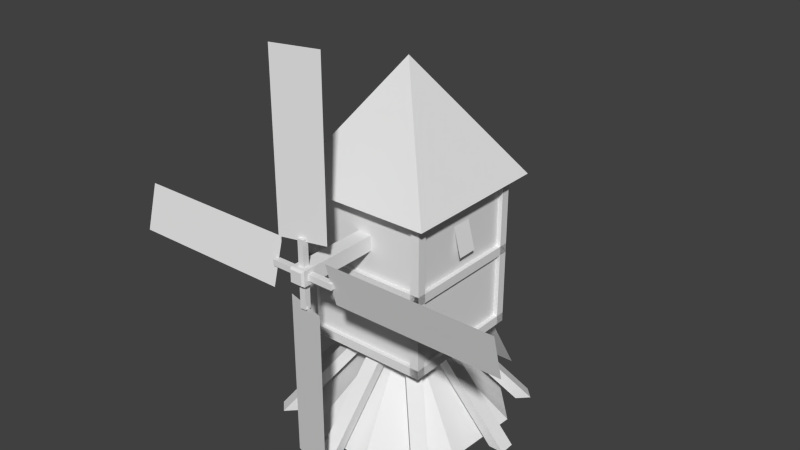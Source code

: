 # Source: moulin.blend  (saved by Blender 2.63.0; exported with 4.5.12 LTS)
import bpy
from mathutils import Matrix  # noqa: F401  (used for matrix-valued properties, if any)

bpy.ops.wm.read_factory_settings(use_empty=True)
scene = bpy.context.scene
scene.name = 'Scene'

# ---- collections
col_collection_1 = bpy.data.collections.new('Collection 1'); scene.collection.children.link(col_collection_1)

# ---- world
world_world = bpy.data.worlds.new('World'); scene.world = world_world
world_world.color = (0.05088, 0.05088, 0.05088)
world_world.use_sun_shadow = False
world_world.sun_shadow_jitter_overblur = 0.0
world_world.cycles.sampling_method = 'MANUAL'
world_world.cycles.sample_map_resolution = 256

# ---- meshes
me_plane = bpy.data.meshes.new('Plane')
me_plane.from_pydata([(0.8159, -1.239, -0.6181), (-0.801, -1.239, -0.6181), (0.8159, 0.3777, -0.6181), (-0.801, 0.3777, -0.6181), (0.8159, 0.3777, 1.484), (0.8159, -1.239, 1.484), (-0.801, 0.3777, 1.484), (-0.801, -1.239, 1.484), (0.1085, -2.048, -1.79), (-0.09357, -2.048, -1.79), (-1.021, 0.5983, 1.459), (-0.09357, -0.936, -0.5777), (1.036, 0.5983, 1.459), (0.1085, -0.936, -0.5777), (1.036, -1.46, 1.459), (0.007483, -0.4307, 3.009), (-1.021, -1.46, 1.459), (0.1085, -0.7339, -0.5777), (-0.09357, -0.7339, -0.5777), (-0.09357, -1.845, -1.79), (0.1085, -1.845, -1.79), (-1.085, -1.664, -1.79), (-1.228, -1.521, -1.79), (-0.4416, -0.735, -0.5777), (-0.2987, -0.8779, -0.5777), (-0.1558, -0.735, -0.5777), (-0.2987, -0.5921, -0.5777), (-1.085, -1.378, -1.79), (-0.9418, -1.521, -1.79), (-0.09357, 1.186, -1.79), (0.1085, 1.186, -1.79), (0.1085, 0.07457, -0.5777), (-0.09357, 0.07457, -0.5777), (-0.09357, -0.1275, -0.5777), (0.1085, -0.1275, -0.5777), (0.1085, 0.9841, -1.79), (-0.09357, 0.9841, -1.79), (1.624, -0.3297, -1.79), (1.624, -0.5318, -1.79), (0.5128, -0.5318, -0.5777), (0.5128, -0.3297, -0.5777), (0.3106, -0.3297, -0.5777), (0.3106, -0.5318, -0.5777), (1.422, -0.5318, -1.79), (1.422, -0.3297, -1.79), (-1.609, -0.5318, -1.79), (-1.609, -0.3297, -1.79), (-0.4978, -0.3297, -0.5777), (-0.4978, -0.5318, -0.5777), (-0.2957, -0.5318, -0.5777), (-0.2957, -0.3297, -0.5777), (-1.407, -0.3297, -1.79), (-1.407, -0.5318, -1.79), (1.096, 0.8025, -1.79), (1.239, 0.6596, -1.79), (0.4527, -0.1264, -0.5777), (0.3098, 0.01647, -0.5777), (0.1669, -0.1264, -0.5777), (0.3098, -0.2694, -0.5777), (1.096, 0.5167, -1.79), (0.9529, 0.6596, -1.79), (-1.228, 0.6596, -1.79), (-1.085, 0.8025, -1.79), (-0.2987, 0.01647, -0.5777), (-0.4416, -0.1264, -0.5777), (-0.2987, -0.2694, -0.5777), (-0.1558, -0.1264, -0.5777), (-0.9418, 0.6596, -1.79), (-1.085, 0.5167, -1.79), (1.239, -1.521, -1.79), (1.096, -1.664, -1.79), (0.3098, -0.8779, -0.5777), (0.4527, -0.735, -0.5777), (0.3098, -0.5921, -0.5777), (0.1669, -0.735, -0.5777), (0.9529, -1.521, -1.79), (1.096, -1.378, -1.79), (0.8766, -1.179, 1.484), (0.8766, -1.3, 1.484), (0.7553, -1.3, 1.484), (0.7553, -1.179, 1.484), (0.7553, -1.3, -0.6181), (0.7553, -1.179, -0.6181), (0.8766, 0.4384, 1.484), (0.8766, 0.3171, 1.484), (0.7553, 0.3171, 1.484), (0.7553, 0.4384, 1.484), (0.7553, 0.3171, -0.6181), (-0.7403, 0.4384, 1.484), (-0.7403, 0.3171, 1.484), (-0.8616, 0.3171, 1.484), (-0.8616, 0.4384, 1.484), (-0.7403, 0.3171, -0.6181), (-0.7403, -1.179, 1.484), (-0.7403, -1.3, 1.484), (-0.8616, -1.3, 1.484), (-0.8616, -1.179, 1.484), (-0.7403, -1.179, -0.6181), (0.8766, -1.179, -0.6181), (0.8766, -1.179, -0.4969), (-0.8616, -1.179, -0.6181), (-0.8616, -1.3, -0.6181), (-0.8616, -1.179, -0.4969), (0.8766, -1.179, 0.3924), (0.8766, -1.3, 0.3924), (0.8766, -1.179, 0.5137), (-0.8616, -1.179, 0.3924), (-0.8616, -1.3, 0.3924), (-0.8616, -1.3, 0.5137), (-0.8616, -1.179, 0.5137), (0.8766, 0.3171, 0.3924), (0.8766, 0.3171, 0.5137), (-0.8616, 0.3171, 0.3924), (-0.8616, 0.3171, 0.5137), (-0.8616, 0.4384, 0.5137), (0.8766, 0.3171, -0.6181), (0.8766, 0.3171, -0.4969), (-0.8616, 0.3171, -0.6181), (-0.8616, 0.3171, -0.4969), (-0.8616, 0.4384, -0.4969), (-0.8616, 0.4384, -0.6181), (-0.7403, 0.4384, -0.6181), (-0.7403, 0.4384, -0.4969), (-0.7403, -1.3, -0.6181), (-0.7403, -1.3, -0.4969), (-0.8616, -1.3, -0.4969), (0.7553, 0.4384, -0.6181), (0.8766, 0.4384, -0.6181), (0.8766, 0.4384, -0.4969), (0.7553, 0.4384, -0.4969), (0.8766, -1.3, -0.6181), (0.8766, -1.3, -0.4969), (0.7553, -1.3, -0.4969), (0.7553, 0.4384, 0.3924), (0.8766, 0.4384, 0.3924), (0.8766, 0.4384, 0.5137), (0.7553, 0.4384, 0.5137), (0.7553, -1.3, 0.3924), (0.8766, -1.3, 0.5137), (0.7553, -1.3, 0.5137), (-0.8616, 0.4384, 0.3924), (-0.7403, 0.4384, 0.3924), (-0.7403, 0.4384, 0.5137), (-0.7403, -1.3, 0.3924), (-0.7403, -1.3, 0.5137), (-0.6093, -1.648, -1.79), (0.391, -1.645, -1.79), (1.212, -0.9318, -1.79), (1.264, 0.07595, -1.79), (-0.3929, 0.8971, -1.79), (-1.201, 0.1319, -1.79), (-1.264, -0.9299, -1.79), (0.5403, 0.8187, -1.79), (-0.00746, -0.4039, -0.4508), (-0.7984, -0.5706, 1.131), (-0.9021, -0.5706, 0.7373), (-0.7984, -0.2882, 1.131), (-0.9021, -0.2882, 0.7373), (0.8193, -0.5706, 1.14), (0.9326, -0.5706, 0.749), (0.8193, -0.2882, 1.14), (0.9326, -0.2882, 0.749), (-0.2114, -2.071, -1.79), (-0.5433, -2.071, -1.79), (-0.2114, -1.239, -0.3816), (-0.5433, -1.239, -0.3816), (-0.09357, 1.489, 0.8371), (0.1085, 1.489, 0.8371), (0.1085, -0.6328, 0.8371), (-0.09357, -0.6328, 0.8371), (-0.09357, 1.489, 1.039), (0.1085, 1.489, 1.039), (0.1085, -0.6328, 1.039), (-0.09357, -0.6328, 1.039), (-0.07336, 1.52, 0.8573), (0.08833, 1.52, 0.8573), (-0.07336, 1.52, 1.019), (0.08833, 1.52, 1.019), (-0.03294, 1.348, 0.9988), (-0.03294, 1.429, 0.9988), (0.0479, 1.429, 0.9988), (0.0479, 1.348, 0.9988), (-0.03294, 1.348, 1.383), (-0.03294, 1.429, 1.383), (0.0479, 1.429, 1.383), (0.0479, 1.348, 1.383), (-0.03294, 1.348, 0.4935), (-0.03294, 1.429, 0.4935), (0.0479, 1.429, 0.4935), (0.0479, 1.348, 0.4935), (-0.03294, 1.348, 0.8775), (-0.03294, 1.429, 0.8775), (0.0479, 1.429, 0.8775), (0.0479, 1.348, 0.8775), (0.06812, 1.348, 0.9785), (0.06812, 1.429, 0.9785), (0.06812, 1.429, 0.8977), (0.06812, 1.348, 0.8977), (0.4521, 1.348, 0.9785), (0.4521, 1.429, 0.9785), (0.4521, 1.429, 0.8977), (0.4521, 1.348, 0.8977), (-0.4372, 1.348, 0.9785), (-0.4372, 1.429, 0.9785), (-0.4372, 1.429, 0.8977), (-0.4372, 1.348, 0.8977), (-0.05315, 1.348, 0.9785), (-0.05315, 1.429, 0.9785), (-0.05315, 1.429, 0.8977), (-0.05315, 1.348, 0.8977), (0.3003, 1.31, 0.5339), (0.3003, 1.31, -1.689), (-0.2854, 1.467, 0.5339), (-0.2854, 1.467, -1.689), (-0.2854, 1.31, 1.342), (-0.2854, 1.31, 3.566), (0.3003, 1.467, 1.342), (0.3003, 1.467, 3.566), (0.4118, 1.31, 1.234), (2.635, 1.31, 1.234), (0.4118, 1.467, 0.6485), (2.635, 1.467, 0.6485), (-2.62, 1.467, 1.234), (-0.3966, 1.467, 1.234), (-2.62, 1.31, 0.6485), (-0.3966, 1.31, 0.6485)], [], [(2, 0, 1, 3), (0, 5, 7, 1), (4, 2, 3, 6), (0, 2, 4, 5), (3, 1, 7, 6), (14, 15, 16), (10, 15, 12), (8, 20, 19, 9), (16, 15, 10), (12, 15, 14), (20, 17, 13, 8), (17, 13, 11, 18), (18, 19, 9, 11), (13, 11, 9, 8), (17, 18, 19, 20), (10, 12, 14, 16), (21, 28, 27, 22), (28, 25, 24, 21), (25, 24, 23, 26), (26, 27, 22, 23), (24, 23, 22, 21), (25, 26, 27, 28), (29, 36, 35, 30), (36, 33, 32, 29), (33, 32, 31, 34), (34, 35, 30, 31), (32, 31, 30, 29), (33, 34, 35, 36), (37, 44, 43, 38), (44, 41, 40, 37), (41, 40, 39, 42), (42, 43, 38, 39), (40, 39, 38, 37), (41, 42, 43, 44), (45, 52, 51, 46), (52, 49, 48, 45), (49, 48, 47, 50), (50, 51, 46, 47), (48, 47, 46, 45), (49, 50, 51, 52), (53, 60, 59, 54), (60, 57, 56, 53), (57, 56, 55, 58), (58, 59, 54, 55), (56, 55, 54, 53), (57, 58, 59, 60), (61, 68, 67, 62), (68, 65, 64, 61), (65, 64, 63, 66), (66, 67, 62, 63), (64, 63, 62, 61), (65, 66, 67, 68), (69, 76, 75, 70), (76, 73, 72, 69), (73, 72, 71, 74), (74, 75, 70, 71), (72, 71, 70, 69), (73, 74, 75, 76), (81, 79, 80, 82), (77, 80, 79, 78), (83, 86, 85, 84), (88, 91, 90, 89), (93, 96, 95, 94), (102, 99, 98, 100), (106, 103, 104, 107), (109, 105, 103, 106), (109, 106, 107, 108), (112, 110, 111, 113), (117, 115, 116, 118), (123, 121, 122, 124), (130, 127, 128, 131), (131, 128, 129, 132), (126, 129, 128, 127), (138, 135, 136, 139), (139, 136, 133, 137), (133, 136, 135, 134), (143, 141, 142, 144), (153, 150, 151), (153, 146, 147), (153, 149, 150), (153, 147, 148), (153, 151, 145), (153, 152, 149), (153, 145, 146), (153, 148, 152), (156, 157, 155, 154), (160, 158, 159, 161), (164, 165, 163, 162), (167, 166, 174, 175), (171, 172, 168, 167), (172, 168, 169, 173), (173, 170, 166, 169), (166, 167, 168, 169), (172, 171, 170, 173), (177, 176, 170, 171), (176, 174, 166, 170), (171, 167, 175, 177), (182, 183, 179, 178), (183, 184, 180, 179), (184, 185, 181, 180), (185, 182, 178, 181), (178, 181, 180, 179), (185, 184, 183, 182), (190, 191, 187, 186), (191, 192, 188, 187), (192, 193, 189, 188), (193, 190, 186, 189), (186, 187, 188, 189), (193, 190, 191, 192), (198, 199, 195, 194), (199, 200, 196, 195), (200, 201, 197, 196), (201, 198, 194, 197), (194, 197, 196, 195), (201, 200, 199, 198), (206, 207, 203, 202), (207, 208, 204, 203), (208, 209, 205, 204), (209, 206, 202, 205), (202, 203, 204, 205), (209, 206, 207, 208), (176, 177, 175, 174), (212, 210, 211, 213), (215, 217, 216, 214), (219, 221, 220, 218), (223, 225, 224, 222), (108, 107, 143, 144), (140, 114, 142, 141), (108, 114, 140, 107), (144, 142, 114, 108), (107, 140, 141, 143), (139, 137, 104, 138), (104, 134, 135, 138), (137, 133, 134, 104), (132, 81, 130, 131), (132, 129, 126, 81), (81, 126, 127, 130), (125, 101, 123, 124), (120, 119, 122, 121), (125, 119, 120, 101), (124, 122, 119, 125), (101, 120, 121, 123), (119, 120, 117, 118), (127, 128, 116, 115), (119, 128, 127, 120), (118, 116, 128, 119), (120, 127, 115, 117), (114, 140, 112, 113), (134, 135, 111, 110), (114, 135, 134, 140), (113, 111, 135, 114), (140, 134, 110, 112), (103, 105, 138, 104), (108, 138, 105, 109), (107, 104, 138, 108), (102, 100, 101, 125), (98, 99, 131, 130), (125, 131, 99, 102), (101, 130, 131, 125), (100, 98, 130, 101), (100, 97, 123, 101), (100, 96, 93, 97), (101, 95, 96, 100), (123, 94, 95, 101), (97, 93, 94, 123), (120, 121, 92, 117), (120, 91, 88, 121), (117, 90, 91, 120), (92, 89, 90, 117), (121, 88, 89, 92), (126, 127, 115, 87), (126, 86, 83, 127), (87, 85, 86, 126), (115, 84, 85, 87), (127, 83, 84, 115), (82, 98, 130, 81), (82, 80, 77, 98), (130, 78, 79, 81), (98, 77, 78, 130)])
_uv = me_plane.uv_layers.new(name='UVMap')
_uv.uv.foreach_set('vector', [0.2206, 0.04, 0.2206, 0.2001, 0.3806, 0.2001, 0.3806, 0.04, 0.2206, 0.2001, 0.0125, 0.2001, 0.0125, 0.3601, 0.2206, 0.3601, 0.0125, 0.6802, 0.2206, 0.6802, 0.2206, 0.5202, 0.0125, 0.5202, 0.2206, 0.2001, 0.2206, 0.04, 0.0125, 0.04, 0.0125, 0.2001, 0.2206, 0.5202, 0.2206, 0.3601, 0.0125, 0.3601, 0.0125, 0.5202, 0.4975, 0.387, 0.5993, 0.2028, 0.7012, 0.387, 0.4777, 0.031, 0.5993, 0.2028, 0.3891, 0.2145, 0.5922, 0.5741, 0.5922, 0.5541, 0.5722, 0.5541, 0.5722, 0.5741, 0.7012, 0.387, 0.5993, 0.2028, 0.8095, 0.2145, 0.3891, 0.2145, 0.5993, 0.2028, 0.4975, 0.387, 0.5375, 0.5876, 0.5375, 0.7505, 0.5227, 0.737, 0.5227, 0.5741, 0.5922, 0.757, 0.5922, 0.737, 0.5722, 0.737, 0.5722, 0.757, 0.5575, 0.7505, 0.5575, 0.5876, 0.5722, 0.5741, 0.5722, 0.737, 0.5922, 0.737, 0.5722, 0.737, 0.5722, 0.5741, 0.5922, 0.5741, 0.5375, 0.7505, 0.5575, 0.7505, 0.5575, 0.5876, 0.5375, 0.5876, 0.2117, 0.693, 0.2117, 0.8967, 0.008, 0.8967, 0.008, 0.693, 0.5169, 0.8022, 0.5169, 0.7822, 0.5369, 0.7822, 0.5369, 0.8022, 0.5717, 0.8158, 0.5717, 0.9786, 0.5864, 0.9651, 0.5864, 0.8022, 0.5169, 0.9851, 0.5169, 0.9651, 0.5369, 0.9651, 0.5369, 0.9851, 0.5517, 0.9786, 0.5517, 0.8158, 0.5369, 0.8022, 0.5369, 0.9651, 0.5169, 0.9651, 0.5369, 0.9651, 0.5369, 0.8022, 0.5169, 0.8022, 0.5717, 0.9786, 0.5517, 0.9786, 0.5517, 0.8158, 0.5717, 0.8158, 0.6831, 0.8071, 0.6831, 0.7871, 0.7031, 0.7871, 0.7031, 0.8071, 0.7379, 0.8206, 0.7379, 0.9835, 0.7526, 0.9699, 0.7526, 0.8071, 0.6831, 0.9899, 0.6831, 0.9699, 0.7031, 0.9699, 0.7031, 0.9899, 0.7179, 0.9835, 0.7179, 0.8206, 0.7031, 0.8071, 0.7031, 0.9699, 0.6831, 0.9699, 0.7031, 0.9699, 0.7031, 0.8071, 0.6831, 0.8071, 0.7379, 0.9835, 0.7179, 0.9835, 0.7179, 0.8206, 0.7379, 0.8206, 0.601, 0.803, 0.601, 0.7829, 0.621, 0.7829, 0.621, 0.803, 0.6558, 0.8165, 0.6558, 0.9793, 0.6705, 0.9658, 0.6705, 0.803, 0.601, 0.9858, 0.601, 0.9658, 0.621, 0.9658, 0.621, 0.9858, 0.6358, 0.9793, 0.6358, 0.8165, 0.621, 0.803, 0.621, 0.9658, 0.601, 0.9658, 0.621, 0.9658, 0.621, 0.803, 0.601, 0.803, 0.6558, 0.9793, 0.6358, 0.9793, 0.6358, 0.8165, 0.6558, 0.8165, 0.438, 0.7953, 0.438, 0.7753, 0.458, 0.7753, 0.458, 0.7953, 0.4927, 0.8088, 0.4927, 0.9716, 0.5075, 0.9581, 0.5075, 0.7953, 0.438, 0.9781, 0.438, 0.9581, 0.458, 0.9581, 0.458, 0.9781, 0.4727, 0.9716, 0.4727, 0.8088, 0.458, 0.7953, 0.458, 0.9581, 0.438, 0.9581, 0.458, 0.9581, 0.458, 0.7953, 0.438, 0.7953, 0.4927, 0.9716, 0.4727, 0.9716, 0.4727, 0.8088, 0.4927, 0.8088, 0.7643, 0.5831, 0.7643, 0.5631, 0.7443, 0.5631, 0.7443, 0.5831, 0.7096, 0.5966, 0.7096, 0.7594, 0.6948, 0.7459, 0.6948, 0.5831, 0.7643, 0.7659, 0.7643, 0.7459, 0.7443, 0.7459, 0.7443, 0.7659, 0.7296, 0.7594, 0.7296, 0.5966, 0.7443, 0.5831, 0.7443, 0.7459, 0.7643, 0.7459, 0.7443, 0.7459, 0.7443, 0.5831, 0.7643, 0.5831, 0.7096, 0.7594, 0.7296, 0.7594, 0.7296, 0.5966, 0.7096, 0.5966, 0.6778, 0.5755, 0.6778, 0.5555, 0.6578, 0.5555, 0.6578, 0.5755, 0.6231, 0.589, 0.6231, 0.7518, 0.6083, 0.7383, 0.6083, 0.5755, 0.6778, 0.7583, 0.6778, 0.7383, 0.6578, 0.7383, 0.6578, 0.7583, 0.6431, 0.7518, 0.6431, 0.589, 0.6578, 0.5755, 0.6578, 0.7383, 0.6778, 0.7383, 0.6578, 0.7383, 0.6578, 0.5755, 0.6778, 0.5755, 0.6231, 0.7518, 0.6431, 0.7518, 0.6431, 0.589, 0.6231, 0.589, 0.51, 0.575, 0.51, 0.555, 0.49, 0.555, 0.49, 0.575, 0.4552, 0.5886, 0.4552, 0.7514, 0.4405, 0.7379, 0.4405, 0.575, 0.51, 0.7579, 0.51, 0.7379, 0.49, 0.7379, 0.49, 0.7579, 0.4752, 0.7514, 0.4752, 0.5886, 0.49, 0.575, 0.49, 0.7379, 0.51, 0.7379, 0.49, 0.7379, 0.49, 0.575, 0.51, 0.575, 0.4552, 0.7514, 0.4752, 0.7514, 0.4752, 0.5886, 0.4552, 0.5886, 0.4112, 0.6812, 0.4112, 0.8893, 0.3992, 0.8893, 0.3992, 0.6812, 0.3872, 0.8893, 0.3872, 0.9013, 0.3751, 0.9013, 0.3751, 0.8893, 0.3048, 0.4292, 0.3168, 0.4292, 0.3168, 0.4412, 0.3048, 0.4412, 0.4133, 0.6595, 0.4253, 0.6595, 0.4253, 0.6715, 0.4133, 0.6715, 0.2722, 0.4389, 0.2722, 0.4269, 0.2843, 0.4269, 0.2843, 0.4389, 0.8025, 0.7081, 0.9746, 0.7081, 0.9746, 0.7201, 0.8025, 0.7201, 0.8031, 0.6592, 0.9751, 0.6592, 0.9751, 0.6712, 0.8031, 0.6712, 0.8031, 0.6472, 0.9751, 0.6472, 0.9751, 0.6592, 0.8031, 0.6592, 0.8031, 0.6472, 0.791, 0.6472, 0.791, 0.6352, 0.8031, 0.6352, 0.9745, 0.5977, 0.8024, 0.5977, 0.8024, 0.5857, 0.9745, 0.5857, 0.9739, 0.5391, 0.8018, 0.5391, 0.8018, 0.5271, 0.9739, 0.5271, 0.9748, 0.8437, 0.8027, 0.8437, 0.8027, 0.8317, 0.9748, 0.8317, 0.8025, 0.9768, 0.9745, 0.9768, 0.9745, 0.9888, 0.8025, 0.9888, 0.8025, 0.9408, 0.9745, 0.9408, 0.9745, 0.9528, 0.8025, 0.9528, 0.9865, 0.9528, 0.9745, 0.9528, 0.9745, 0.9408, 0.9865, 0.9408, 0.8016, 0.7569, 0.9736, 0.7569, 0.9736, 0.7689, 0.8016, 0.7689, 0.8016, 0.7689, 0.9736, 0.7689, 0.9736, 0.7809, 0.8016, 0.7809, 0.9856, 0.7689, 0.9736, 0.7689, 0.9736, 0.7569, 0.9856, 0.7569, 0.9741, 0.9056, 0.802, 0.9056, 0.802, 0.8936, 0.9741, 0.8936, 0.8109, 0.1947, 0.6687, 0.07578, 0.7542, 0.01427, 0.8109, 0.1947, 0.9358, 0.05821, 0.9922, 0.1499, 0.8109, 0.1947, 0.6231, 0.176, 0.6687, 0.07578, 0.8109, 0.1947, 0.9922, 0.1499, 0.9916, 0.2498, 0.8109, 0.1947, 0.7542, 0.01427, 0.8503, 0.008269, 0.8109, 0.1947, 0.9349, 0.3354, 0.853, 0.3787, 0.8109, 0.1947, 0.8503, 0.008269, 0.9358, 0.05821, 0.8109, 0.1947, 0.9916, 0.2498, 0.9349, 0.3354, 0.5964, 0.4871, 0.5561, 0.4871, 0.5561, 0.4591, 0.5964, 0.4591, 0.6397, 0.5289, 0.6117, 0.5289, 0.6117, 0.4886, 0.6397, 0.4886, 0.4473, 0.5593, 0.4873, 0.5593, 0.4873, 0.386, 0.4473, 0.386, 0.2451, 0.9538, 0.2456, 0.934, 0.2496, 0.9363, 0.2489, 0.9541, 0.245, 0.9733, 0.03486, 0.9731, 0.03487, 0.9531, 0.2451, 0.9538, 0.01499, 0.9129, 0.0149, 0.9329, 0.03496, 0.933, 0.03505, 0.9129, 0.03505, 0.9129, 0.2457, 0.9139, 0.2456, 0.934, 0.03496, 0.933, 0.2456, 0.934, 0.2451, 0.9538, 0.03487, 0.9531, 0.03496, 0.933, 0.03486, 0.9731, 0.245, 0.9733, 0.2454, 0.9932, 0.03486, 0.9932, 0.2488, 0.9732, 0.2493, 0.9909, 0.2454, 0.9932, 0.245, 0.9733, 0.2493, 0.9159, 0.2493, 0.932, 0.2456, 0.934, 0.2457, 0.9139, 0.245, 0.9733, 0.2451, 0.9538, 0.2489, 0.9541, 0.2488, 0.9732, 0.338, 0.9769, 0.33, 0.9769, 0.33, 0.9389, 0.338, 0.9389, 0.33, 0.9769, 0.322, 0.9769, 0.322, 0.9389, 0.33, 0.9389, 0.322, 0.9769, 0.314, 0.9769, 0.314, 0.9389, 0.322, 0.9389, 0.314, 0.9769, 0.306, 0.9769, 0.306, 0.9389, 0.314, 0.9389, 0.306, 0.9389, 0.314, 0.9389, 0.314, 0.9309, 0.306, 0.9309, 0.314, 0.9769, 0.314, 0.9849, 0.306, 0.9849, 0.306, 0.9769, 0.3018, 0.9394, 0.2938, 0.9394, 0.2938, 0.9774, 0.3018, 0.9774, 0.2938, 0.9394, 0.2858, 0.9394, 0.2858, 0.9774, 0.2938, 0.9774, 0.2858, 0.9394, 0.2778, 0.9394, 0.2778, 0.9774, 0.2858, 0.9774, 0.2778, 0.9394, 0.2698, 0.9394, 0.2698, 0.9774, 0.2778, 0.9774, 0.2698, 0.9774, 0.2698, 0.9854, 0.2778, 0.9854, 0.2778, 0.9774, 0.2778, 0.9394, 0.2698, 0.9394, 0.2698, 0.9314, 0.2778, 0.9314, 0.3797, 0.9384, 0.3877, 0.9384, 0.3877, 0.9764, 0.3797, 0.9764, 0.3877, 0.9384, 0.3957, 0.9384, 0.3957, 0.9764, 0.3877, 0.9764, 0.3957, 0.9384, 0.4037, 0.9384, 0.4037, 0.9764, 0.3957, 0.9764, 0.4037, 0.9384, 0.4117, 0.9384, 0.4117, 0.9764, 0.4037, 0.9764, 0.3797, 0.9764, 0.3797, 0.9844, 0.3877, 0.9844, 0.3877, 0.9764, 0.3797, 0.9304, 0.3877, 0.9304, 0.3877, 0.9384, 0.3797, 0.9384, 0.3428, 0.9771, 0.3508, 0.9771, 0.3508, 0.9391, 0.3428, 0.9391, 0.3508, 0.9771, 0.3588, 0.9771, 0.3588, 0.9391, 0.3508, 0.9391, 0.3588, 0.9771, 0.3668, 0.9771, 0.3668, 0.9391, 0.3588, 0.9391, 0.3668, 0.9771, 0.3749, 0.9771, 0.3749, 0.9391, 0.3668, 0.9391, 0.3428, 0.9391, 0.3508, 0.9391, 0.3508, 0.9311, 0.3428, 0.9311, 0.3428, 0.9851, 0.3428, 0.9771, 0.3508, 0.9771, 0.3508, 0.9851, 0.2493, 0.9159, 0.2654, 0.916, 0.2653, 0.932, 0.2493, 0.932, 0.2928, 0.6719, 0.2328, 0.6719, 0.2328, 0.4519, 0.2928, 0.4519, 0.3603, 0.9043, 0.3003, 0.9043, 0.3003, 0.6842, 0.3603, 0.6842, 0.3045, 0.4505, 0.3645, 0.4505, 0.3645, 0.6706, 0.3045, 0.6706, 0.2278, 0.6833, 0.2878, 0.6833, 0.2878, 0.9034, 0.2278, 0.9034, 0.9741, 0.8816, 0.9861, 0.8816, 0.9861, 0.8936, 0.9741, 0.8936, 0.79, 0.8816, 0.802, 0.8816, 0.802, 0.8936, 0.79, 0.8936, 0.9741, 0.9296, 0.802, 0.9296, 0.802, 0.9176, 0.9741, 0.9176, 0.9741, 0.8936, 0.802, 0.8936, 0.802, 0.8816, 0.9741, 0.8816, 0.9741, 0.9176, 0.802, 0.9176, 0.802, 0.9056, 0.9741, 0.9056, 0.8016, 0.7689, 0.7896, 0.7689, 0.7896, 0.7569, 0.8016, 0.7569, 0.8016, 0.7929, 0.9736, 0.7929, 0.9736, 0.8049, 0.8016, 0.8049, 0.8016, 0.7809, 0.9736, 0.7809, 0.9736, 0.7929, 0.8016, 0.7929, 0.8025, 0.9528, 0.7905, 0.9528, 0.7905, 0.9408, 0.8025, 0.9408, 0.8025, 0.9528, 0.9745, 0.9528, 0.9745, 0.9648, 0.8025, 0.9648, 0.8025, 0.9648, 0.9745, 0.9648, 0.9745, 0.9768, 0.8025, 0.9768, 0.9748, 0.8197, 0.9868, 0.8197, 0.9868, 0.8317, 0.9748, 0.8317, 0.7907, 0.8197, 0.8027, 0.8197, 0.8027, 0.8317, 0.7907, 0.8317, 0.9748, 0.8677, 0.8027, 0.8677, 0.8027, 0.8557, 0.9748, 0.8557, 0.9748, 0.8317, 0.8027, 0.8317, 0.8027, 0.8197, 0.9748, 0.8197, 0.9748, 0.8557, 0.8027, 0.8557, 0.8027, 0.8437, 0.9748, 0.8437, 0.9739, 0.5151, 0.9859, 0.5151, 0.9859, 0.5271, 0.9739, 0.5271, 0.7898, 0.5151, 0.8018, 0.5151, 0.8018, 0.5271, 0.7898, 0.5271, 0.9739, 0.5631, 0.8018, 0.5631, 0.8018, 0.5511, 0.9739, 0.5511, 0.9739, 0.5271, 0.8018, 0.5271, 0.8018, 0.5151, 0.9739, 0.5151, 0.9739, 0.5511, 0.8018, 0.5511, 0.8018, 0.5391, 0.9739, 0.5391, 0.9745, 0.5737, 0.9865, 0.5737, 0.9865, 0.5857, 0.9745, 0.5857, 0.7904, 0.5737, 0.8024, 0.5737, 0.8024, 0.5857, 0.7904, 0.5857, 0.9745, 0.6217, 0.8024, 0.6217, 0.8024, 0.6097, 0.9745, 0.6097, 0.9745, 0.5857, 0.8024, 0.5857, 0.8024, 0.5737, 0.9745, 0.5737, 0.9745, 0.6097, 0.8024, 0.6097, 0.8024, 0.5977, 0.9745, 0.5977, 0.9871, 0.6472, 0.9751, 0.6472, 0.9751, 0.6352, 0.9871, 0.6352, 0.8031, 0.6352, 0.9751, 0.6352, 0.9751, 0.6472, 0.8031, 0.6472, 0.8031, 0.6712, 0.9751, 0.6712, 0.9751, 0.6832, 0.8031, 0.6832, 0.8025, 0.7081, 0.7905, 0.7081, 0.7905, 0.6961, 0.8025, 0.6961, 0.9866, 0.7081, 0.9746, 0.7081, 0.9746, 0.6961, 0.9866, 0.6961, 0.8025, 0.6961, 0.9746, 0.6961, 0.9746, 0.7081, 0.8025, 0.7081, 0.8025, 0.7321, 0.9746, 0.7321, 0.9746, 0.7441, 0.8025, 0.7441, 0.8025, 0.7201, 0.9746, 0.7201, 0.9746, 0.7321, 0.8025, 0.7321, 0.3715, 0.9117, 0.3715, 0.9237, 0.3595, 0.9237, 0.3595, 0.9117, 0.2723, 0.2188, 0.2722, 0.4269, 0.2602, 0.4269, 0.2602, 0.2188, 0.2843, 0.2188, 0.2843, 0.4269, 0.2722, 0.4269, 0.2723, 0.2188, 0.2482, 0.2188, 0.2482, 0.4269, 0.2362, 0.4269, 0.2362, 0.2188, 0.2602, 0.2188, 0.2602, 0.4269, 0.2482, 0.4269, 0.2482, 0.2188, 0.3236, 0.9266, 0.3236, 0.9146, 0.3356, 0.9146, 0.3356, 0.9266, 0.4253, 0.4514, 0.4253, 0.6595, 0.4133, 0.6595, 0.4133, 0.4514, 0.3893, 0.4514, 0.3893, 0.6595, 0.3773, 0.6595, 0.3773, 0.4514, 0.4013, 0.4514, 0.4013, 0.6595, 0.3893, 0.6595, 0.3893, 0.4514, 0.4133, 0.4514, 0.4133, 0.6595, 0.4013, 0.6595, 0.4013, 0.4514, 0.4099, 0.9114, 0.4219, 0.9114, 0.4219, 0.9234, 0.4099, 0.9234, 0.3168, 0.2211, 0.3168, 0.4292, 0.3048, 0.4292, 0.3048, 0.2211, 0.3288, 0.2211, 0.3288, 0.4292, 0.3168, 0.4292, 0.3168, 0.2211, 0.3408, 0.2211, 0.3408, 0.4292, 0.3288, 0.4292, 0.3288, 0.2211, 0.3528, 0.2211, 0.3528, 0.4292, 0.3408, 0.4292, 0.3408, 0.2211, 0.3002, 0.9159, 0.3002, 0.9279, 0.2882, 0.9279, 0.2882, 0.9159, 0.3992, 0.6812, 0.3992, 0.8893, 0.3872, 0.8893, 0.3872, 0.6812, 0.4232, 0.6812, 0.4232, 0.8893, 0.4112, 0.8893, 0.4112, 0.6812, 0.3872, 0.6812, 0.3872, 0.8893, 0.3751, 0.8893, 0.3751, 0.6812])
me_plane.use_remesh_preserve_volume = False
me_plane.use_remesh_preserve_attributes = False
me_plane.use_mirror_vertex_groups = False
me_plane.update()
arm_armature = bpy.data.armatures.new('Armature')  # bones are not reproduced

# ---- objects
ob_armature = bpy.data.objects.new('Armature', arm_armature)
ob_plane = bpy.data.objects.new('Plane', me_plane)

# ---- transforms, parenting, visibility, modifiers, constraints
ob_armature.location = (0.0, 1.8, 2.7)
ob_armature.show_in_front = True
ob_armature.lineart.crease_threshold = 0.0
ob_plane.parent = ob_armature
ob_plane.matrix_parent_inverse = Matrix(((1.0, 0.0, 0.0, -0.0), (0.0, 1.0, 0.0, -1.8), (0.0, 0.0, 1.0, -2.7), (0.0, 0.0, 0.0, 1.0)))
ob_plane.location = (-0.007401, 0.4262, 1.772)
ob_plane.rotation_euler = (0.0, -0.0, 3.142)
ob_plane.lineart.crease_threshold = 0.0
_vg = ob_plane.vertex_groups.new(name='Bone')
_vg.add([166, 167, 168, 169, 170, 171, 172, 173, 174, 175, 176, 177, 178, 179, 180, 181, 182, 183, 184, 185, 186, 187, 188, 189, 190, 191, 192, 193, 194, 195, 196, 197, 198, 199, 200, 201, 202, 203, 204, 205, 206, 207, 208, 209, 210, 211, 212, 213, 214, 215, 216, 217, 218, 219, 220, 221, 222, 223, 224, 225], 1.0, 'REPLACE')
_m = ob_plane.modifiers.new('Armature', 'ARMATURE')
_m.object = ob_armature
_m.use_bone_envelopes = True

# ---- collection membership
col_collection_1.objects.link(ob_armature)
col_collection_1.objects.link(ob_plane)

# ---- scene / render settings (as saved in the file)
scene.frame_start = 1; scene.frame_end = 61; scene.frame_set(1)
scene.render.engine = 'BLENDER_EEVEE_NEXT'
scene.render.image_settings.color_mode = 'RGB'
scene.render.image_settings.compression = 90
scene.render.resolution_percentage = 50
scene.render.dither_intensity = 0.0
scene.render.bake_margin = 2
scene.render.bake_bias = 0.0
scene.cycles.use_denoising = False
scene.cycles.samples = 10
scene.cycles.sampling_pattern = 'TABULATED_SOBOL'
scene.cycles.light_sampling_threshold = 0.0
scene.cycles.use_adaptive_sampling = False
scene.cycles.use_light_tree = False
scene.cycles.blur_glossy = 0.0
scene.cycles.volume_bounces = 1
scene.cycles.pixel_filter_type = 'GAUSSIAN'
scene.cycles.sample_clamp_indirect = 0.0
scene.view_settings.view_transform = 'Standard'
bpy.context.view_layer.update()

# ---- added for rendering (the .blend has no active camera and no usable light): camera, sun
cam_auto = bpy.data.cameras.new('AutoCamera')
cam_auto.lens = 50.0
cam_auto.sensor_width = 36.0
cam_auto.clip_end = 1000.0
ob_auto_camera = bpy.data.objects.new('AutoCamera', cam_auto)
scene.collection.objects.link(ob_auto_camera)
ob_auto_camera.location = (7.681, -8.53361, 8.81607)
ob_auto_camera.rotation_euler = (1.09748, -7.21219e-08, 0.694738)
scene.camera = ob_auto_camera
light_auto_sun = bpy.data.lights.new('AutoSun', 'SUN')
light_auto_sun.energy = 3.0
light_auto_sun.angle = 0.0523599
ob_auto_sun = bpy.data.objects.new('AutoSun', light_auto_sun)
scene.collection.objects.link(ob_auto_sun)
ob_auto_sun.rotation_euler = (0.872665, 0.174533, 0.523599)
bpy.context.view_layer.update()
